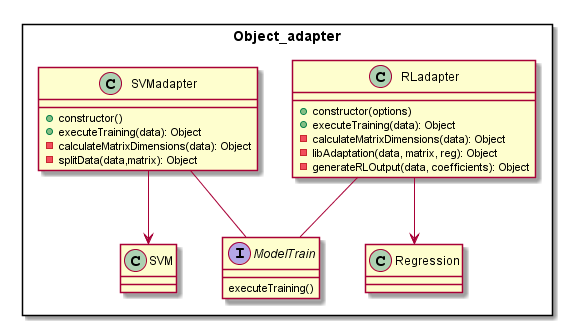

The diagram above was rendered by PlantUML. Its source (embedded in the PNG):
@startuml

package Object_adapter <<Rectangle>>{
class RLadapter{
    +constructor(options)
    +executeTraining(data): Object
    -calculateMatrixDimensions(data): Object
    -libAdaptation(data, matrix, reg): Object
    -generateRLOutput(data, coefficients): Object
}

class SVMadapter{
    +constructor()
    +executeTraining(data): Object
    -calculateMatrixDimensions(data): Object
    -splitData(data,matrix): Object
}

class Regression
class SVM


interface ModelTrain
ModelTrain : executeTraining()
}

SVMadapter -- ModelTrain
RLadapter -- ModelTrain

SVMadapter --> SVM
RLadapter --> Regression


' class MainWindow

@enduml